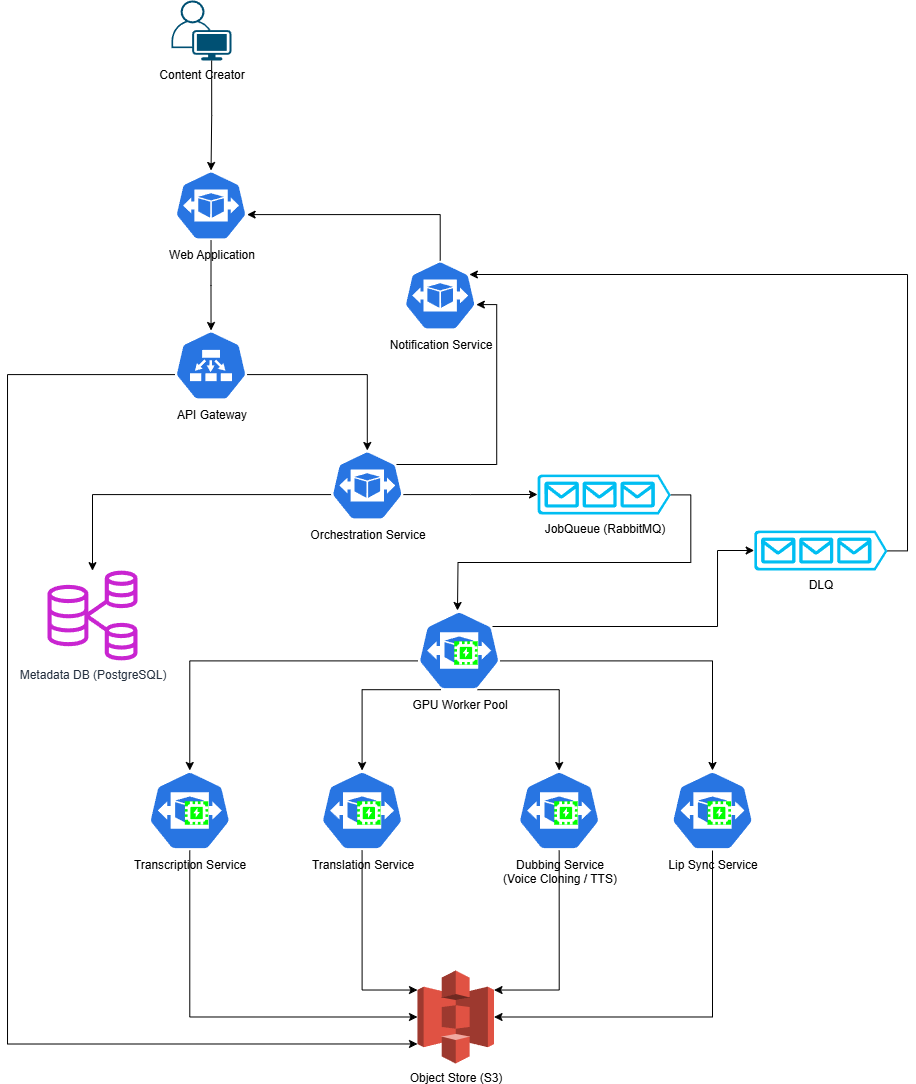

The diagram above was exported from draw.io. Its source (the exported page's mxGraphModel, read from the mxfile embedded in the PNG):
<mxGraphModel dx="463" dy="278" grid="1" gridSize="10" guides="1" tooltips="1" connect="1" arrows="1" fold="1" page="1" pageScale="1" pageWidth="850" pageHeight="1100" math="0" shadow="0">
  <root>
    <mxCell id="0" />
    <mxCell id="1" parent="0" />
    <mxCell id="FhinJ58jHfH75TcgasUs-1" value="Content Creator" style="points=[[0.35,0,0],[0.98,0.51,0],[1,0.71,0],[0.67,1,0],[0,0.795,0],[0,0.65,0]];verticalLabelPosition=bottom;sketch=0;html=1;verticalAlign=top;aspect=fixed;align=center;pointerEvents=1;shape=mxgraph.cisco19.user;fillColor=#005073;strokeColor=none;" vertex="1" parent="1">
      <mxGeometry x="253.95" y="30" width="60" height="60" as="geometry" />
    </mxCell>
    <mxCell id="FhinJ58jHfH75TcgasUs-2" value="Web Application" style="aspect=fixed;sketch=0;html=1;dashed=0;whitespace=wrap;verticalLabelPosition=bottom;verticalAlign=top;fillColor=#2875E2;strokeColor=#ffffff;points=[[0.005,0.63,0],[0.1,0.2,0],[0.9,0.2,0],[0.5,0,0],[0.995,0.63,0],[0.72,0.99,0],[0.5,1,0],[0.28,0.99,0]];shape=mxgraph.kubernetes.icon2;prIcon=hpa" vertex="1" parent="1">
      <mxGeometry x="257.09" y="200" width="72.91" height="70" as="geometry" />
    </mxCell>
    <mxCell id="FhinJ58jHfH75TcgasUs-51" style="edgeStyle=orthogonalEdgeStyle;rounded=0;orthogonalLoop=1;jettySize=auto;html=1;exitX=0.005;exitY=0.63;exitDx=0;exitDy=0;exitPerimeter=0;entryX=0;entryY=0.79;entryDx=0;entryDy=0;entryPerimeter=0;" edge="1" parent="1" source="FhinJ58jHfH75TcgasUs-4" target="FhinJ58jHfH75TcgasUs-26">
      <mxGeometry relative="1" as="geometry">
        <Array as="points">
          <mxPoint x="90" y="404" />
          <mxPoint x="90" y="1074" />
        </Array>
      </mxGeometry>
    </mxCell>
    <mxCell id="FhinJ58jHfH75TcgasUs-4" value="API Gateway" style="aspect=fixed;sketch=0;html=1;dashed=0;whitespace=wrap;verticalLabelPosition=bottom;verticalAlign=top;fillColor=#2875E2;strokeColor=#ffffff;points=[[0.005,0.63,0],[0.1,0.2,0],[0.9,0.2,0],[0.5,0,0],[0.995,0.63,0],[0.72,0.99,0],[0.5,1,0],[0.28,0.99,0]];shape=mxgraph.kubernetes.icon2;prIcon=ep" vertex="1" parent="1">
      <mxGeometry x="257.09000000000003" y="360" width="72.92" height="70" as="geometry" />
    </mxCell>
    <mxCell id="FhinJ58jHfH75TcgasUs-30" style="edgeStyle=orthogonalEdgeStyle;rounded=0;orthogonalLoop=1;jettySize=auto;html=1;exitX=0.005;exitY=0.63;exitDx=0;exitDy=0;exitPerimeter=0;" edge="1" parent="1" source="FhinJ58jHfH75TcgasUs-5" target="FhinJ58jHfH75TcgasUs-6">
      <mxGeometry relative="1" as="geometry" />
    </mxCell>
    <mxCell id="FhinJ58jHfH75TcgasUs-5" value="Orchestration Service" style="aspect=fixed;sketch=0;html=1;dashed=0;whitespace=wrap;verticalLabelPosition=bottom;verticalAlign=top;fillColor=#2875E2;strokeColor=#ffffff;points=[[0.005,0.63,0],[0.1,0.2,0],[0.9,0.2,0],[0.5,0,0],[0.995,0.63,0],[0.72,0.99,0],[0.5,1,0],[0.28,0.99,0]];shape=mxgraph.kubernetes.icon2;prIcon=hpa" vertex="1" parent="1">
      <mxGeometry x="413.33" y="480" width="72.92" height="70" as="geometry" />
    </mxCell>
    <mxCell id="FhinJ58jHfH75TcgasUs-6" value="Metadata DB (PostgreSQL)" style="sketch=0;outlineConnect=0;fontColor=#232F3E;gradientColor=none;fillColor=#C925D1;strokeColor=none;dashed=0;verticalLabelPosition=bottom;verticalAlign=top;align=center;html=1;fontSize=12;fontStyle=0;aspect=fixed;pointerEvents=1;shape=mxgraph.aws4.rds_multi_az_db_cluster;" vertex="1" parent="1">
      <mxGeometry x="130" y="600" width="90" height="90" as="geometry" />
    </mxCell>
    <mxCell id="FhinJ58jHfH75TcgasUs-7" value="JobQueue (RabbitMQ)" style="verticalLabelPosition=bottom;html=1;verticalAlign=top;align=center;strokeColor=none;fillColor=#00BEF2;shape=mxgraph.azure.queue_generic;pointerEvents=1;" vertex="1" parent="1">
      <mxGeometry x="620" y="504" width="133.34" height="40" as="geometry" />
    </mxCell>
    <mxCell id="FhinJ58jHfH75TcgasUs-8" value="Notification Service" style="aspect=fixed;sketch=0;html=1;dashed=0;whitespace=wrap;verticalLabelPosition=bottom;verticalAlign=top;fillColor=#2875E2;strokeColor=#ffffff;points=[[0.005,0.63,0],[0.1,0.2,0],[0.9,0.2,0],[0.5,0,0],[0.995,0.63,0],[0.72,0.99,0],[0.5,1,0],[0.28,0.99,0]];shape=mxgraph.kubernetes.icon2;prIcon=hpa" vertex="1" parent="1">
      <mxGeometry x="486.25" y="290" width="72.92" height="70" as="geometry" />
    </mxCell>
    <mxCell id="FhinJ58jHfH75TcgasUs-13" value="" style="group" vertex="1" connectable="0" parent="1">
      <mxGeometry x="500" y="640" width="83.33" height="80" as="geometry" />
    </mxCell>
    <mxCell id="FhinJ58jHfH75TcgasUs-11" value="GPU Worker Pool" style="aspect=fixed;sketch=0;html=1;dashed=0;whitespace=wrap;verticalLabelPosition=bottom;verticalAlign=top;fillColor=#2875E2;strokeColor=#ffffff;points=[[0.005,0.63,0],[0.1,0.2,0],[0.9,0.2,0],[0.5,0,0],[0.995,0.63,0],[0.72,0.99,0],[0.5,1,0],[0.28,0.99,0]];shape=mxgraph.kubernetes.icon2;prIcon=hpa" vertex="1" parent="FhinJ58jHfH75TcgasUs-13">
      <mxGeometry width="83.32780001952935" height="80" as="geometry" />
    </mxCell>
    <mxCell id="FhinJ58jHfH75TcgasUs-9" value="" style="editableCssRules=.*;html=1;shape=image;verticalLabelPosition=bottom;labelBackgroundColor=#ffffff;verticalAlign=top;aspect=fixed;imageAspect=0;image=data:image/svg+xml,(base64 omitted: 984 chars);imageBackground=#00FF00;" vertex="1" parent="FhinJ58jHfH75TcgasUs-13">
      <mxGeometry x="36.723945814193314" y="30.78605604921394" width="23.43521140513622" height="23.43521140513622" as="geometry" />
    </mxCell>
    <mxCell id="FhinJ58jHfH75TcgasUs-14" value="" style="group" vertex="1" connectable="0" parent="1">
      <mxGeometry x="230.62" y="800" width="83.33" height="80" as="geometry" />
    </mxCell>
    <mxCell id="FhinJ58jHfH75TcgasUs-15" value="Transcription Service" style="aspect=fixed;sketch=0;html=1;dashed=0;whitespace=wrap;verticalLabelPosition=bottom;verticalAlign=top;fillColor=#2875E2;strokeColor=#ffffff;points=[[0.005,0.63,0],[0.1,0.2,0],[0.9,0.2,0],[0.5,0,0],[0.995,0.63,0],[0.72,0.99,0],[0.5,1,0],[0.28,0.99,0]];shape=mxgraph.kubernetes.icon2;prIcon=hpa" vertex="1" parent="FhinJ58jHfH75TcgasUs-14">
      <mxGeometry width="83.32571428571431" height="79.9979975625762" as="geometry" />
    </mxCell>
    <mxCell id="FhinJ58jHfH75TcgasUs-16" value="" style="editableCssRules=.*;html=1;shape=image;verticalLabelPosition=bottom;labelBackgroundColor=#ffffff;verticalAlign=top;aspect=fixed;imageAspect=0;image=data:image/svg+xml,(base64 omitted: 984 chars);imageBackground=#00FF00;" vertex="1" parent="FhinJ58jHfH75TcgasUs-14">
      <mxGeometry x="36.72394581419332" y="30.78605604921394" width="23.43462481083181" height="23.43462481083181" as="geometry" />
    </mxCell>
    <mxCell id="FhinJ58jHfH75TcgasUs-17" value="" style="group" vertex="1" connectable="0" parent="1">
      <mxGeometry x="402.91999999999996" y="800" width="83.33" height="80" as="geometry" />
    </mxCell>
    <mxCell id="FhinJ58jHfH75TcgasUs-18" value="Translation Service" style="aspect=fixed;sketch=0;html=1;dashed=0;whitespace=wrap;verticalLabelPosition=bottom;verticalAlign=top;fillColor=#2875E2;strokeColor=#ffffff;points=[[0.005,0.63,0],[0.1,0.2,0],[0.9,0.2,0],[0.5,0,0],[0.995,0.63,0],[0.72,0.99,0],[0.5,1,0],[0.28,0.99,0]];shape=mxgraph.kubernetes.icon2;prIcon=hpa" vertex="1" parent="FhinJ58jHfH75TcgasUs-17">
      <mxGeometry width="83.32571428571431" height="79.9979975625762" as="geometry" />
    </mxCell>
    <mxCell id="FhinJ58jHfH75TcgasUs-19" value="" style="editableCssRules=.*;html=1;shape=image;verticalLabelPosition=bottom;labelBackgroundColor=#ffffff;verticalAlign=top;aspect=fixed;imageAspect=0;image=data:image/svg+xml,(base64 omitted: 984 chars);imageBackground=#00FF00;" vertex="1" parent="FhinJ58jHfH75TcgasUs-17">
      <mxGeometry x="36.72394581419332" y="30.78605604921394" width="23.43462481083181" height="23.43462481083181" as="geometry" />
    </mxCell>
    <mxCell id="FhinJ58jHfH75TcgasUs-20" value="" style="group" vertex="1" connectable="0" parent="1">
      <mxGeometry x="600" y="800" width="83.33" height="80" as="geometry" />
    </mxCell>
    <mxCell id="FhinJ58jHfH75TcgasUs-21" value="Dubbing Service&lt;div&gt;(Voice Cloning / TTS)&lt;/div&gt;" style="aspect=fixed;sketch=0;html=1;dashed=0;whitespace=wrap;verticalLabelPosition=bottom;verticalAlign=top;fillColor=#2875E2;strokeColor=#ffffff;points=[[0.005,0.63,0],[0.1,0.2,0],[0.9,0.2,0],[0.5,0,0],[0.995,0.63,0],[0.72,0.99,0],[0.5,1,0],[0.28,0.99,0]];shape=mxgraph.kubernetes.icon2;prIcon=hpa" vertex="1" parent="FhinJ58jHfH75TcgasUs-20">
      <mxGeometry width="83.32571428571431" height="79.9979975625762" as="geometry" />
    </mxCell>
    <mxCell id="FhinJ58jHfH75TcgasUs-22" value="" style="editableCssRules=.*;html=1;shape=image;verticalLabelPosition=bottom;labelBackgroundColor=#ffffff;verticalAlign=top;aspect=fixed;imageAspect=0;image=data:image/svg+xml,(base64 omitted: 984 chars);imageBackground=#00FF00;" vertex="1" parent="FhinJ58jHfH75TcgasUs-20">
      <mxGeometry x="36.72394581419332" y="30.78605604921394" width="23.43462481083181" height="23.43462481083181" as="geometry" />
    </mxCell>
    <mxCell id="FhinJ58jHfH75TcgasUs-23" value="" style="group" vertex="1" connectable="0" parent="1">
      <mxGeometry x="753.34" y="800" width="83.33" height="80" as="geometry" />
    </mxCell>
    <mxCell id="FhinJ58jHfH75TcgasUs-24" value="Lip Sync Service" style="aspect=fixed;sketch=0;html=1;dashed=0;whitespace=wrap;verticalLabelPosition=bottom;verticalAlign=top;fillColor=#2875E2;strokeColor=#ffffff;points=[[0.005,0.63,0],[0.1,0.2,0],[0.9,0.2,0],[0.5,0,0],[0.995,0.63,0],[0.72,0.99,0],[0.5,1,0],[0.28,0.99,0]];shape=mxgraph.kubernetes.icon2;prIcon=hpa" vertex="1" parent="FhinJ58jHfH75TcgasUs-23">
      <mxGeometry width="83.32571428571431" height="79.9979975625762" as="geometry" />
    </mxCell>
    <mxCell id="FhinJ58jHfH75TcgasUs-25" value="" style="editableCssRules=.*;html=1;shape=image;verticalLabelPosition=bottom;labelBackgroundColor=#ffffff;verticalAlign=top;aspect=fixed;imageAspect=0;image=data:image/svg+xml,(base64 omitted: 984 chars);imageBackground=#00FF00;" vertex="1" parent="FhinJ58jHfH75TcgasUs-23">
      <mxGeometry x="36.72394581419332" y="30.78605604921394" width="23.43462481083181" height="23.43462481083181" as="geometry" />
    </mxCell>
    <mxCell id="FhinJ58jHfH75TcgasUs-26" value="Object Store (S3)" style="outlineConnect=0;dashed=0;verticalLabelPosition=bottom;verticalAlign=top;align=center;html=1;shape=mxgraph.aws3.s3;fillColor=#E05243;gradientColor=none;" vertex="1" parent="1">
      <mxGeometry x="500" y="1000" width="76.5" height="93" as="geometry" />
    </mxCell>
    <mxCell id="FhinJ58jHfH75TcgasUs-27" style="edgeStyle=orthogonalEdgeStyle;rounded=0;orthogonalLoop=1;jettySize=auto;html=1;exitX=0.67;exitY=1;exitDx=0;exitDy=0;exitPerimeter=0;entryX=0.5;entryY=0;entryDx=0;entryDy=0;entryPerimeter=0;" edge="1" parent="1" source="FhinJ58jHfH75TcgasUs-1" target="FhinJ58jHfH75TcgasUs-2">
      <mxGeometry relative="1" as="geometry" />
    </mxCell>
    <mxCell id="FhinJ58jHfH75TcgasUs-28" style="edgeStyle=orthogonalEdgeStyle;rounded=0;orthogonalLoop=1;jettySize=auto;html=1;exitX=0.5;exitY=1;exitDx=0;exitDy=0;exitPerimeter=0;entryX=0.5;entryY=0;entryDx=0;entryDy=0;entryPerimeter=0;" edge="1" parent="1" source="FhinJ58jHfH75TcgasUs-2" target="FhinJ58jHfH75TcgasUs-4">
      <mxGeometry relative="1" as="geometry" />
    </mxCell>
    <mxCell id="FhinJ58jHfH75TcgasUs-29" style="edgeStyle=orthogonalEdgeStyle;rounded=0;orthogonalLoop=1;jettySize=auto;html=1;exitX=0.995;exitY=0.63;exitDx=0;exitDy=0;exitPerimeter=0;entryX=0.5;entryY=0;entryDx=0;entryDy=0;entryPerimeter=0;" edge="1" parent="1" source="FhinJ58jHfH75TcgasUs-4" target="FhinJ58jHfH75TcgasUs-5">
      <mxGeometry relative="1" as="geometry" />
    </mxCell>
    <mxCell id="FhinJ58jHfH75TcgasUs-32" style="edgeStyle=orthogonalEdgeStyle;rounded=0;orthogonalLoop=1;jettySize=auto;html=1;exitX=0.9;exitY=0.2;exitDx=0;exitDy=0;exitPerimeter=0;entryX=0.995;entryY=0.63;entryDx=0;entryDy=0;entryPerimeter=0;" edge="1" parent="1" source="FhinJ58jHfH75TcgasUs-5" target="FhinJ58jHfH75TcgasUs-8">
      <mxGeometry relative="1" as="geometry" />
    </mxCell>
    <mxCell id="FhinJ58jHfH75TcgasUs-38" style="edgeStyle=orthogonalEdgeStyle;rounded=0;orthogonalLoop=1;jettySize=auto;html=1;exitX=0.5;exitY=0;exitDx=0;exitDy=0;exitPerimeter=0;entryX=0.995;entryY=0.63;entryDx=0;entryDy=0;entryPerimeter=0;" edge="1" parent="1" source="FhinJ58jHfH75TcgasUs-8" target="FhinJ58jHfH75TcgasUs-2">
      <mxGeometry relative="1" as="geometry" />
    </mxCell>
    <mxCell id="FhinJ58jHfH75TcgasUs-39" style="edgeStyle=orthogonalEdgeStyle;rounded=0;orthogonalLoop=1;jettySize=auto;html=1;exitX=0.995;exitY=0.63;exitDx=0;exitDy=0;exitPerimeter=0;entryX=0;entryY=0.5;entryDx=0;entryDy=0;entryPerimeter=0;" edge="1" parent="1" source="FhinJ58jHfH75TcgasUs-5" target="FhinJ58jHfH75TcgasUs-7">
      <mxGeometry relative="1" as="geometry" />
    </mxCell>
    <mxCell id="FhinJ58jHfH75TcgasUs-41" style="edgeStyle=orthogonalEdgeStyle;rounded=0;orthogonalLoop=1;jettySize=auto;html=1;exitX=1;exitY=0.51;exitDx=0;exitDy=0;exitPerimeter=0;" edge="1" parent="1" source="FhinJ58jHfH75TcgasUs-7">
      <mxGeometry relative="1" as="geometry">
        <mxPoint x="540" y="640" as="targetPoint" />
      </mxGeometry>
    </mxCell>
    <mxCell id="FhinJ58jHfH75TcgasUs-43" style="edgeStyle=orthogonalEdgeStyle;rounded=0;orthogonalLoop=1;jettySize=auto;html=1;exitX=0.995;exitY=0.63;exitDx=0;exitDy=0;exitPerimeter=0;entryX=0.5;entryY=0;entryDx=0;entryDy=0;entryPerimeter=0;" edge="1" parent="1" source="FhinJ58jHfH75TcgasUs-11" target="FhinJ58jHfH75TcgasUs-24">
      <mxGeometry relative="1" as="geometry" />
    </mxCell>
    <mxCell id="FhinJ58jHfH75TcgasUs-44" style="edgeStyle=orthogonalEdgeStyle;rounded=0;orthogonalLoop=1;jettySize=auto;html=1;exitX=0.72;exitY=0.99;exitDx=0;exitDy=0;exitPerimeter=0;entryX=0.5;entryY=0;entryDx=0;entryDy=0;entryPerimeter=0;" edge="1" parent="1" source="FhinJ58jHfH75TcgasUs-11" target="FhinJ58jHfH75TcgasUs-21">
      <mxGeometry relative="1" as="geometry">
        <Array as="points">
          <mxPoint x="642" y="719" />
        </Array>
      </mxGeometry>
    </mxCell>
    <mxCell id="FhinJ58jHfH75TcgasUs-45" style="edgeStyle=orthogonalEdgeStyle;rounded=0;orthogonalLoop=1;jettySize=auto;html=1;exitX=0.28;exitY=0.99;exitDx=0;exitDy=0;exitPerimeter=0;entryX=0.5;entryY=0;entryDx=0;entryDy=0;entryPerimeter=0;" edge="1" parent="1" source="FhinJ58jHfH75TcgasUs-11" target="FhinJ58jHfH75TcgasUs-18">
      <mxGeometry relative="1" as="geometry">
        <Array as="points">
          <mxPoint x="445" y="719" />
        </Array>
      </mxGeometry>
    </mxCell>
    <mxCell id="FhinJ58jHfH75TcgasUs-46" style="edgeStyle=orthogonalEdgeStyle;rounded=0;orthogonalLoop=1;jettySize=auto;html=1;exitX=0.005;exitY=0.63;exitDx=0;exitDy=0;exitPerimeter=0;entryX=0.5;entryY=0;entryDx=0;entryDy=0;entryPerimeter=0;" edge="1" parent="1" source="FhinJ58jHfH75TcgasUs-11" target="FhinJ58jHfH75TcgasUs-15">
      <mxGeometry relative="1" as="geometry" />
    </mxCell>
    <mxCell id="FhinJ58jHfH75TcgasUs-47" style="edgeStyle=orthogonalEdgeStyle;rounded=0;orthogonalLoop=1;jettySize=auto;html=1;exitX=0.5;exitY=1;exitDx=0;exitDy=0;exitPerimeter=0;entryX=1;entryY=0.5;entryDx=0;entryDy=0;entryPerimeter=0;" edge="1" parent="1" source="FhinJ58jHfH75TcgasUs-24" target="FhinJ58jHfH75TcgasUs-26">
      <mxGeometry relative="1" as="geometry" />
    </mxCell>
    <mxCell id="FhinJ58jHfH75TcgasUs-48" style="edgeStyle=orthogonalEdgeStyle;rounded=0;orthogonalLoop=1;jettySize=auto;html=1;exitX=0.5;exitY=1;exitDx=0;exitDy=0;exitPerimeter=0;entryX=1;entryY=0.21;entryDx=0;entryDy=0;entryPerimeter=0;" edge="1" parent="1" source="FhinJ58jHfH75TcgasUs-21" target="FhinJ58jHfH75TcgasUs-26">
      <mxGeometry relative="1" as="geometry" />
    </mxCell>
    <mxCell id="FhinJ58jHfH75TcgasUs-49" style="edgeStyle=orthogonalEdgeStyle;rounded=0;orthogonalLoop=1;jettySize=auto;html=1;exitX=0.5;exitY=1;exitDx=0;exitDy=0;exitPerimeter=0;entryX=0;entryY=0.21;entryDx=0;entryDy=0;entryPerimeter=0;" edge="1" parent="1" source="FhinJ58jHfH75TcgasUs-18" target="FhinJ58jHfH75TcgasUs-26">
      <mxGeometry relative="1" as="geometry" />
    </mxCell>
    <mxCell id="FhinJ58jHfH75TcgasUs-50" style="edgeStyle=orthogonalEdgeStyle;rounded=0;orthogonalLoop=1;jettySize=auto;html=1;exitX=0.5;exitY=1;exitDx=0;exitDy=0;exitPerimeter=0;entryX=0;entryY=0.5;entryDx=0;entryDy=0;entryPerimeter=0;" edge="1" parent="1" source="FhinJ58jHfH75TcgasUs-15" target="FhinJ58jHfH75TcgasUs-26">
      <mxGeometry relative="1" as="geometry" />
    </mxCell>
    <mxCell id="FhinJ58jHfH75TcgasUs-52" value="DLQ" style="verticalLabelPosition=bottom;html=1;verticalAlign=top;align=center;strokeColor=none;fillColor=#00BEF2;shape=mxgraph.azure.queue_generic;pointerEvents=1;" vertex="1" parent="1">
      <mxGeometry x="836.67" y="560" width="133.34" height="40" as="geometry" />
    </mxCell>
    <mxCell id="FhinJ58jHfH75TcgasUs-53" style="edgeStyle=orthogonalEdgeStyle;rounded=0;orthogonalLoop=1;jettySize=auto;html=1;exitX=0.9;exitY=0.2;exitDx=0;exitDy=0;exitPerimeter=0;entryX=0;entryY=0.5;entryDx=0;entryDy=0;entryPerimeter=0;" edge="1" parent="1" source="FhinJ58jHfH75TcgasUs-11" target="FhinJ58jHfH75TcgasUs-52">
      <mxGeometry relative="1" as="geometry">
        <Array as="points">
          <mxPoint x="800" y="656" />
          <mxPoint x="800" y="580" />
        </Array>
      </mxGeometry>
    </mxCell>
    <mxCell id="FhinJ58jHfH75TcgasUs-56" style="edgeStyle=orthogonalEdgeStyle;rounded=0;orthogonalLoop=1;jettySize=auto;html=1;exitX=1;exitY=0.51;exitDx=0;exitDy=0;exitPerimeter=0;entryX=0.9;entryY=0.2;entryDx=0;entryDy=0;entryPerimeter=0;" edge="1" parent="1" source="FhinJ58jHfH75TcgasUs-52" target="FhinJ58jHfH75TcgasUs-8">
      <mxGeometry relative="1" as="geometry">
        <Array as="points">
          <mxPoint x="990" y="580" />
          <mxPoint x="990" y="304" />
        </Array>
      </mxGeometry>
    </mxCell>
  </root>
</mxGraphModel>